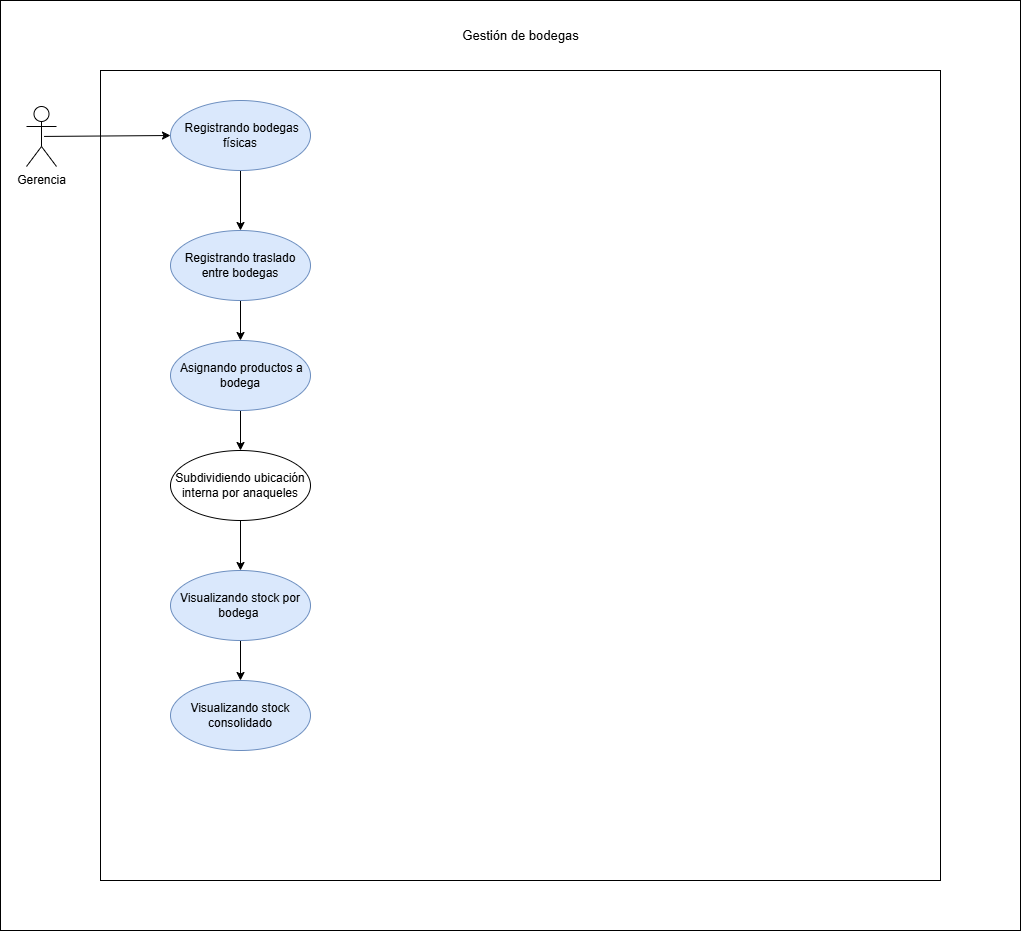

The diagram above was exported from draw.io. Its source (the exported page's mxGraphModel, read from the mxfile embedded in the PNG):
<mxGraphModel dx="1980" dy="995" grid="1" gridSize="10" guides="1" tooltips="1" connect="1" arrows="1" fold="1" page="1" pageScale="1" pageWidth="827" pageHeight="1169" math="0" shadow="0">
  <root>
    <mxCell id="0" />
    <mxCell id="1" parent="0" />
    <mxCell id="qrOsgZDqs2jIluiTBBjf-39" parent="1" style="rounded=0;whiteSpace=wrap;html=1;" value="" vertex="1">
      <mxGeometry height="930" width="1020" x="200" y="530" as="geometry" />
    </mxCell>
    <mxCell id="qrOsgZDqs2jIluiTBBjf-40" parent="1" style="rounded=0;whiteSpace=wrap;html=1;" value="" vertex="1">
      <mxGeometry height="810" width="840" x="300" y="600" as="geometry" />
    </mxCell>
    <mxCell id="qrOsgZDqs2jIluiTBBjf-41" edge="1" parent="1" source="qrOsgZDqs2jIluiTBBjf-42" style="rounded=0;orthogonalLoop=1;jettySize=auto;html=1;exitX=0.5;exitY=1;exitDx=0;exitDy=0;entryX=0.5;entryY=0;entryDx=0;entryDy=0;" target="qrOsgZDqs2jIluiTBBjf-44">
      <mxGeometry relative="1" as="geometry" />
    </mxCell>
    <mxCell id="qrOsgZDqs2jIluiTBBjf-42" parent="1" style="ellipse;whiteSpace=wrap;html=1;fillColor=#dae8fc;strokeColor=#6c8ebf;" value="&amp;nbsp;Registrando bodegas físicas" vertex="1">
      <mxGeometry height="70" width="140" x="370" y="630" as="geometry" />
    </mxCell>
    <mxCell id="qrOsgZDqs2jIluiTBBjf-43" edge="1" parent="1" source="qrOsgZDqs2jIluiTBBjf-44" style="rounded=0;orthogonalLoop=1;jettySize=auto;html=1;exitX=0.5;exitY=1;exitDx=0;exitDy=0;entryX=0.5;entryY=0;entryDx=0;entryDy=0;" target="qrOsgZDqs2jIluiTBBjf-46">
      <mxGeometry relative="1" as="geometry" />
    </mxCell>
    <mxCell id="qrOsgZDqs2jIluiTBBjf-44" parent="1" style="ellipse;whiteSpace=wrap;html=1;fillColor=#dae8fc;strokeColor=#6c8ebf;" value="Registrando traslado entre bodegas" vertex="1">
      <mxGeometry height="70" width="140" x="370" y="760" as="geometry" />
    </mxCell>
    <mxCell id="qrOsgZDqs2jIluiTBBjf-45" edge="1" parent="1" source="qrOsgZDqs2jIluiTBBjf-46" style="rounded=0;orthogonalLoop=1;jettySize=auto;html=1;exitX=0.5;exitY=1;exitDx=0;exitDy=0;entryX=0.5;entryY=0;entryDx=0;entryDy=0;" target="qrOsgZDqs2jIluiTBBjf-48">
      <mxGeometry relative="1" as="geometry" />
    </mxCell>
    <mxCell id="qrOsgZDqs2jIluiTBBjf-46" parent="1" style="ellipse;whiteSpace=wrap;html=1;fillColor=#dae8fc;strokeColor=#6c8ebf;" value="&amp;nbsp;Asignando productos a bodega" vertex="1">
      <mxGeometry height="70" width="140" x="370" y="870" as="geometry" />
    </mxCell>
    <mxCell id="qrOsgZDqs2jIluiTBBjf-47" edge="1" parent="1" source="qrOsgZDqs2jIluiTBBjf-48" style="edgeStyle=orthogonalEdgeStyle;rounded=0;orthogonalLoop=1;jettySize=auto;html=1;exitX=0.5;exitY=1;exitDx=0;exitDy=0;entryX=0.5;entryY=0;entryDx=0;entryDy=0;" target="qrOsgZDqs2jIluiTBBjf-50">
      <mxGeometry relative="1" as="geometry" />
    </mxCell>
    <mxCell id="qrOsgZDqs2jIluiTBBjf-48" parent="1" style="ellipse;whiteSpace=wrap;html=1;" value="Subdividiendo ubicación interna por anaqueles" vertex="1">
      <mxGeometry height="70" width="140" x="370" y="980" as="geometry" />
    </mxCell>
    <mxCell id="qrOsgZDqs2jIluiTBBjf-49" edge="1" parent="1" source="qrOsgZDqs2jIluiTBBjf-50" style="rounded=0;orthogonalLoop=1;jettySize=auto;html=1;exitX=0.5;exitY=1;exitDx=0;exitDy=0;entryX=0.5;entryY=0;entryDx=0;entryDy=0;" target="qrOsgZDqs2jIluiTBBjf-51">
      <mxGeometry relative="1" as="geometry" />
    </mxCell>
    <mxCell id="qrOsgZDqs2jIluiTBBjf-50" parent="1" style="ellipse;whiteSpace=wrap;html=1;fillColor=#dae8fc;strokeColor=#6c8ebf;" value="Visualizando stock por bodega&amp;nbsp;" vertex="1">
      <mxGeometry height="70" width="140" x="370" y="1100" as="geometry" />
    </mxCell>
    <mxCell id="qrOsgZDqs2jIluiTBBjf-51" parent="1" style="ellipse;whiteSpace=wrap;html=1;fillColor=#dae8fc;strokeColor=#6c8ebf;" value="Visualizando stock consolidado" vertex="1">
      <mxGeometry height="70" width="140" x="370" y="1210" as="geometry" />
    </mxCell>
    <mxCell id="qrOsgZDqs2jIluiTBBjf-52" edge="1" parent="1" source="qrOsgZDqs2jIluiTBBjf-53" style="rounded=0;orthogonalLoop=1;jettySize=auto;html=1;entryX=0;entryY=0.5;entryDx=0;entryDy=0;exitX=0.586;exitY=0.499;exitDx=0;exitDy=0;exitPerimeter=0;" target="qrOsgZDqs2jIluiTBBjf-42">
      <mxGeometry relative="1" as="geometry">
        <mxPoint x="240" y="670" as="sourcePoint" />
      </mxGeometry>
    </mxCell>
    <mxCell id="qrOsgZDqs2jIluiTBBjf-53" parent="1" style="shape=umlActor;verticalLabelPosition=bottom;verticalAlign=top;html=1;" value="Gerencia" vertex="1">
      <mxGeometry height="60" width="30" x="226" y="636" as="geometry" />
    </mxCell>
    <mxCell id="qrOsgZDqs2jIluiTBBjf-54" parent="1" style="text;html=1;whiteSpace=wrap;strokeColor=none;fillColor=none;align=center;verticalAlign=middle;rounded=0;" value="&lt;font style=&quot;font-size: 13px;&quot;&gt;Gestión de bodegas&lt;/font&gt;" vertex="1">
      <mxGeometry height="30" width="144.5" x="647.75" y="550" as="geometry" />
    </mxCell>
  </root>
</mxGraphModel>